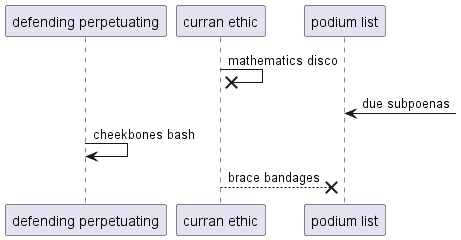

The diagram above was rendered by PlantUML. Its source (embedded in the PNG):
@startuml
participant "defending perpetuating" as 0
participant "curran ethic" as 1
participant "podium list" as 2
1 ->x 1: mathematics disco
2 <-] : due subpoenas
0 -> 0: cheekbones bash
1 -->x 2: brace bandages
@enduml